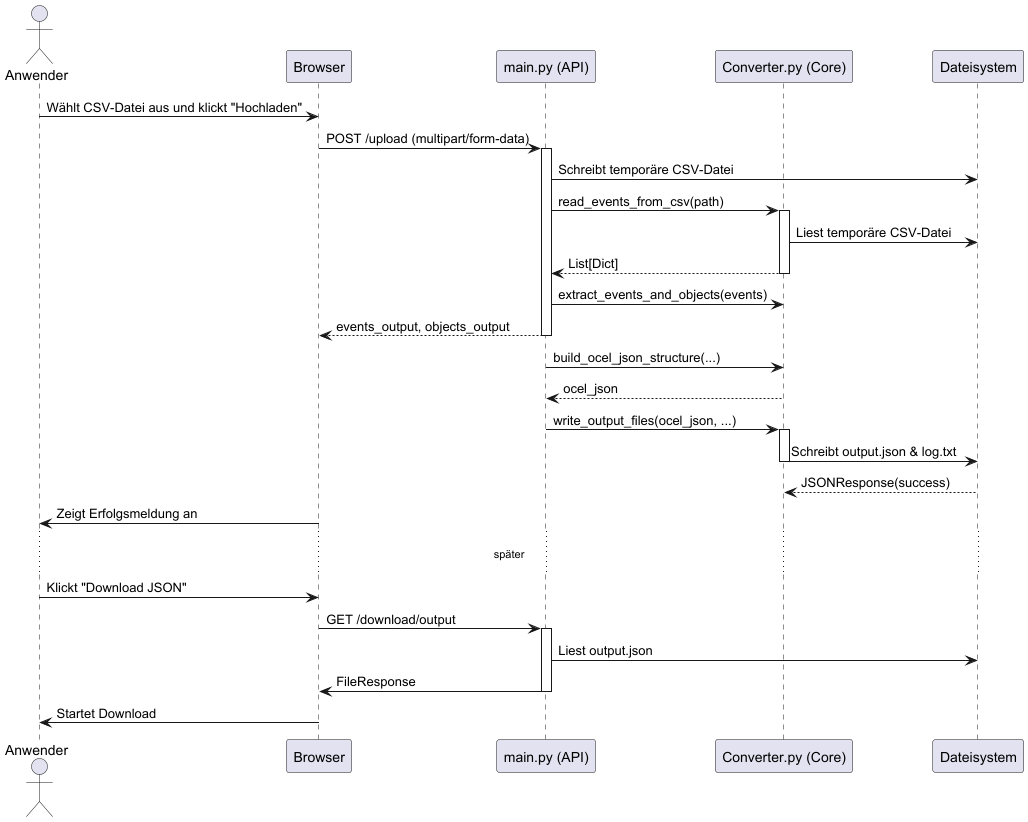

The diagram above was rendered by PlantUML. Its source (embedded in the PNG):
@startuml
actor Anwender
participant "Browser" as Web
participant "main.py (API)" as API
participant "Converter.py (Core)" as Core
participant "Dateisystem" as FS

Anwender -> Web: Wählt CSV-Datei aus und klickt "Hochladen"
Web -> API: POST /upload (multipart/form-data)

activate API
API -> FS: Schreibt temporäre CSV-Datei
API -> Core: read_events_from_csv(path)
activate Core
Core -> FS: Liest temporäre CSV-Datei
return List[Dict]

API -> Core: extract_events_and_objects(events)
return events_output, objects_output

API -> Core: build_ocel_json_structure(...)
return ocel_json

API -> Core: write_output_files(ocel_json, ...)
activate Core
Core -> FS: Schreibt output.json & log.txt
deactivate Core

return JSONResponse(success)
deactivate API

Web -> Anwender: Zeigt Erfolgsmeldung an

... später ...

Anwender -> Web: Klickt "Download JSON"
Web -> API: GET /download/output
activate API
API -> FS: Liest output.json
API -> Web: FileResponse
deactivate API
Web -> Anwender: Startet Download

@enduml